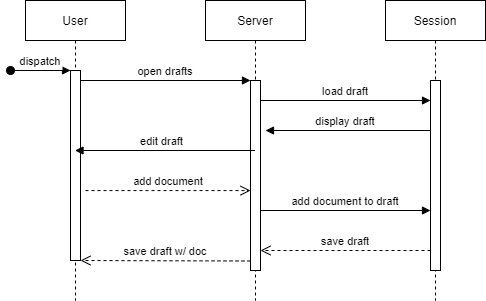

The diagram above was exported from draw.io. Its source (the exported page's mxGraphModel, read from the mxfile embedded in the PNG):
<mxGraphModel dx="1166" dy="762" grid="1" gridSize="10" guides="1" tooltips="1" connect="1" arrows="1" fold="1" page="1" pageScale="1" pageWidth="850" pageHeight="1100" math="0" shadow="0">
  <root>
    <mxCell id="0" />
    <mxCell id="1" parent="0" />
    <mxCell id="3nuBFxr9cyL0pnOWT2aG-1" value="User" style="shape=umlLifeline;perimeter=lifelinePerimeter;container=1;collapsible=0;recursiveResize=0;rounded=0;shadow=0;strokeWidth=1;" parent="1" vertex="1">
      <mxGeometry x="120" y="80" width="100" height="300" as="geometry" />
    </mxCell>
    <mxCell id="3nuBFxr9cyL0pnOWT2aG-2" value="" style="points=[];perimeter=orthogonalPerimeter;rounded=0;shadow=0;strokeWidth=1;" parent="3nuBFxr9cyL0pnOWT2aG-1" vertex="1">
      <mxGeometry x="45" y="70" width="10" height="190" as="geometry" />
    </mxCell>
    <mxCell id="3nuBFxr9cyL0pnOWT2aG-3" value="dispatch" style="verticalAlign=bottom;startArrow=oval;endArrow=block;startSize=8;shadow=0;strokeWidth=1;" parent="3nuBFxr9cyL0pnOWT2aG-1" target="3nuBFxr9cyL0pnOWT2aG-2" edge="1">
      <mxGeometry relative="1" as="geometry">
        <mxPoint x="-15" y="70" as="sourcePoint" />
      </mxGeometry>
    </mxCell>
    <mxCell id="3nuBFxr9cyL0pnOWT2aG-5" value="Server" style="shape=umlLifeline;perimeter=lifelinePerimeter;container=1;collapsible=0;recursiveResize=0;rounded=0;shadow=0;strokeWidth=1;" parent="1" vertex="1">
      <mxGeometry x="300" y="80" width="100" height="300" as="geometry" />
    </mxCell>
    <mxCell id="3nuBFxr9cyL0pnOWT2aG-6" value="" style="points=[];perimeter=orthogonalPerimeter;rounded=0;shadow=0;strokeWidth=1;" parent="3nuBFxr9cyL0pnOWT2aG-5" vertex="1">
      <mxGeometry x="45" y="80" width="10" height="190" as="geometry" />
    </mxCell>
    <mxCell id="DZzpxADOh2p0ZXaZYG4Y-9" value="add document to draft" style="verticalAlign=bottom;endArrow=block;entryX=0;entryY=0;shadow=0;strokeWidth=1;" edge="1" parent="3nuBFxr9cyL0pnOWT2aG-5">
      <mxGeometry relative="1" as="geometry">
        <mxPoint x="55" y="210" as="sourcePoint" />
        <mxPoint x="225" y="210" as="targetPoint" />
      </mxGeometry>
    </mxCell>
    <mxCell id="3nuBFxr9cyL0pnOWT2aG-7" value="save draft w/ doc" style="verticalAlign=bottom;endArrow=open;dashed=1;endSize=8;exitX=0;exitY=0.95;shadow=0;strokeWidth=1;" parent="1" source="3nuBFxr9cyL0pnOWT2aG-6" target="3nuBFxr9cyL0pnOWT2aG-2" edge="1">
      <mxGeometry relative="1" as="geometry">
        <mxPoint x="275" y="236" as="targetPoint" />
      </mxGeometry>
    </mxCell>
    <mxCell id="3nuBFxr9cyL0pnOWT2aG-8" value="open drafts" style="verticalAlign=bottom;endArrow=block;entryX=0;entryY=0;shadow=0;strokeWidth=1;" parent="1" source="3nuBFxr9cyL0pnOWT2aG-2" target="3nuBFxr9cyL0pnOWT2aG-6" edge="1">
      <mxGeometry relative="1" as="geometry">
        <mxPoint x="275" y="160" as="sourcePoint" />
      </mxGeometry>
    </mxCell>
    <mxCell id="3nuBFxr9cyL0pnOWT2aG-9" value="edit draft" style="verticalAlign=bottom;endArrow=block;shadow=0;strokeWidth=1;" parent="1" source="3nuBFxr9cyL0pnOWT2aG-5" target="3nuBFxr9cyL0pnOWT2aG-1" edge="1">
      <mxGeometry x="0.0303" relative="1" as="geometry">
        <mxPoint x="240" y="200" as="sourcePoint" />
        <mxPoint x="180" y="200" as="targetPoint" />
        <mxPoint as="offset" />
      </mxGeometry>
    </mxCell>
    <mxCell id="3nuBFxr9cyL0pnOWT2aG-10" value="add document" style="verticalAlign=bottom;endArrow=open;dashed=1;endSize=8;shadow=0;strokeWidth=1;exitX=1.5;exitY=0.632;exitDx=0;exitDy=0;exitPerimeter=0;" parent="1" source="3nuBFxr9cyL0pnOWT2aG-2" target="3nuBFxr9cyL0pnOWT2aG-6" edge="1">
      <mxGeometry relative="1" as="geometry">
        <mxPoint x="240" y="257" as="targetPoint" />
        <mxPoint x="190" y="270" as="sourcePoint" />
      </mxGeometry>
    </mxCell>
    <mxCell id="DZzpxADOh2p0ZXaZYG4Y-2" value="Session" style="shape=umlLifeline;perimeter=lifelinePerimeter;container=1;collapsible=0;recursiveResize=0;rounded=0;shadow=0;strokeWidth=1;" vertex="1" parent="1">
      <mxGeometry x="480" y="80" width="100" height="300" as="geometry" />
    </mxCell>
    <mxCell id="DZzpxADOh2p0ZXaZYG4Y-3" value="" style="points=[];perimeter=orthogonalPerimeter;rounded=0;shadow=0;strokeWidth=1;" vertex="1" parent="DZzpxADOh2p0ZXaZYG4Y-2">
      <mxGeometry x="45" y="80" width="10" height="190" as="geometry" />
    </mxCell>
    <mxCell id="DZzpxADOh2p0ZXaZYG4Y-11" value="save draft" style="verticalAlign=bottom;endArrow=open;dashed=1;endSize=8;shadow=0;strokeWidth=1;" edge="1" parent="DZzpxADOh2p0ZXaZYG4Y-2">
      <mxGeometry relative="1" as="geometry">
        <mxPoint x="-125" y="250" as="targetPoint" />
        <mxPoint x="45" y="250" as="sourcePoint" />
      </mxGeometry>
    </mxCell>
    <mxCell id="DZzpxADOh2p0ZXaZYG4Y-4" value="load draft" style="verticalAlign=bottom;endArrow=block;entryX=0;entryY=0;shadow=0;strokeWidth=1;" edge="1" parent="1">
      <mxGeometry relative="1" as="geometry">
        <mxPoint x="355" y="180" as="sourcePoint" />
        <mxPoint x="525" y="180" as="targetPoint" />
      </mxGeometry>
    </mxCell>
    <mxCell id="DZzpxADOh2p0ZXaZYG4Y-7" value="display draft" style="verticalAlign=bottom;endArrow=block;entryX=1;entryY=0;shadow=0;strokeWidth=1;" edge="1" parent="1">
      <mxGeometry x="0.0303" relative="1" as="geometry">
        <mxPoint x="525" y="210" as="sourcePoint" />
        <mxPoint x="360" y="210" as="targetPoint" />
        <mxPoint as="offset" />
      </mxGeometry>
    </mxCell>
  </root>
</mxGraphModel>